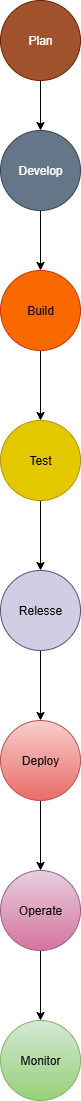

The diagram above was exported from draw.io. Its source (the exported page's mxGraphModel, read from the mxfile embedded in the PNG):
<mxGraphModel dx="1034" dy="570" grid="1" gridSize="10" guides="1" tooltips="1" connect="1" arrows="1" fold="1" page="1" pageScale="1" pageWidth="850" pageHeight="1100" math="0" shadow="0">
  <root>
    <mxCell id="0" />
    <mxCell id="1" parent="0" />
    <mxCell id="xfdqybBRfWDCWMypDFXs-2" style="edgeStyle=orthogonalEdgeStyle;rounded=0;orthogonalLoop=1;jettySize=auto;html=1;" edge="1" parent="1" source="xfdqybBRfWDCWMypDFXs-1" target="xfdqybBRfWDCWMypDFXs-3">
      <mxGeometry relative="1" as="geometry">
        <mxPoint x="420" y="160" as="targetPoint" />
      </mxGeometry>
    </mxCell>
    <mxCell id="xfdqybBRfWDCWMypDFXs-1" value="Plan" style="ellipse;whiteSpace=wrap;html=1;aspect=fixed;fillColor=#a0522d;fontColor=#ffffff;strokeColor=#6D1F00;" vertex="1" parent="1">
      <mxGeometry x="380" y="10" width="80" height="80" as="geometry" />
    </mxCell>
    <mxCell id="xfdqybBRfWDCWMypDFXs-4" style="edgeStyle=orthogonalEdgeStyle;rounded=0;orthogonalLoop=1;jettySize=auto;html=1;" edge="1" parent="1" source="xfdqybBRfWDCWMypDFXs-3" target="xfdqybBRfWDCWMypDFXs-5">
      <mxGeometry relative="1" as="geometry">
        <mxPoint x="420" y="320" as="targetPoint" />
      </mxGeometry>
    </mxCell>
    <mxCell id="xfdqybBRfWDCWMypDFXs-3" value="Develop" style="ellipse;whiteSpace=wrap;html=1;aspect=fixed;fillColor=#647687;fontColor=#ffffff;strokeColor=#314354;" vertex="1" parent="1">
      <mxGeometry x="380" y="140" width="80" height="80" as="geometry" />
    </mxCell>
    <mxCell id="xfdqybBRfWDCWMypDFXs-6" style="edgeStyle=orthogonalEdgeStyle;rounded=0;orthogonalLoop=1;jettySize=auto;html=1;" edge="1" parent="1" source="xfdqybBRfWDCWMypDFXs-5" target="xfdqybBRfWDCWMypDFXs-7">
      <mxGeometry relative="1" as="geometry">
        <mxPoint x="420" y="440" as="targetPoint" />
      </mxGeometry>
    </mxCell>
    <mxCell id="xfdqybBRfWDCWMypDFXs-5" value="Build" style="ellipse;whiteSpace=wrap;html=1;aspect=fixed;fillColor=#fa6800;fontColor=#000000;strokeColor=#C73500;" vertex="1" parent="1">
      <mxGeometry x="380" y="280" width="80" height="80" as="geometry" />
    </mxCell>
    <mxCell id="xfdqybBRfWDCWMypDFXs-8" style="edgeStyle=orthogonalEdgeStyle;rounded=0;orthogonalLoop=1;jettySize=auto;html=1;" edge="1" parent="1" source="xfdqybBRfWDCWMypDFXs-7" target="xfdqybBRfWDCWMypDFXs-9">
      <mxGeometry relative="1" as="geometry">
        <mxPoint x="420" y="560" as="targetPoint" />
      </mxGeometry>
    </mxCell>
    <mxCell id="xfdqybBRfWDCWMypDFXs-7" value="Test" style="ellipse;whiteSpace=wrap;html=1;aspect=fixed;fillColor=#e3c800;fontColor=#000000;strokeColor=#B09500;" vertex="1" parent="1">
      <mxGeometry x="380" y="430" width="80" height="80" as="geometry" />
    </mxCell>
    <mxCell id="xfdqybBRfWDCWMypDFXs-10" style="edgeStyle=orthogonalEdgeStyle;rounded=0;orthogonalLoop=1;jettySize=auto;html=1;" edge="1" parent="1" source="xfdqybBRfWDCWMypDFXs-9" target="xfdqybBRfWDCWMypDFXs-11">
      <mxGeometry relative="1" as="geometry">
        <mxPoint x="420" y="760" as="targetPoint" />
      </mxGeometry>
    </mxCell>
    <mxCell id="xfdqybBRfWDCWMypDFXs-9" value="Relesse" style="ellipse;whiteSpace=wrap;html=1;aspect=fixed;fillColor=#d0cee2;strokeColor=#56517e;" vertex="1" parent="1">
      <mxGeometry x="380" y="580" width="80" height="80" as="geometry" />
    </mxCell>
    <mxCell id="xfdqybBRfWDCWMypDFXs-12" style="edgeStyle=orthogonalEdgeStyle;rounded=0;orthogonalLoop=1;jettySize=auto;html=1;" edge="1" parent="1" source="xfdqybBRfWDCWMypDFXs-11" target="xfdqybBRfWDCWMypDFXs-13">
      <mxGeometry relative="1" as="geometry">
        <mxPoint x="420" y="900" as="targetPoint" />
      </mxGeometry>
    </mxCell>
    <mxCell id="xfdqybBRfWDCWMypDFXs-11" value="Deploy" style="ellipse;whiteSpace=wrap;html=1;aspect=fixed;fillColor=#f8cecc;gradientColor=#ea6b66;strokeColor=#b85450;" vertex="1" parent="1">
      <mxGeometry x="380" y="730" width="80" height="80" as="geometry" />
    </mxCell>
    <mxCell id="xfdqybBRfWDCWMypDFXs-14" style="edgeStyle=orthogonalEdgeStyle;rounded=0;orthogonalLoop=1;jettySize=auto;html=1;" edge="1" parent="1" source="xfdqybBRfWDCWMypDFXs-13" target="xfdqybBRfWDCWMypDFXs-15">
      <mxGeometry relative="1" as="geometry">
        <mxPoint x="420" y="1030" as="targetPoint" />
      </mxGeometry>
    </mxCell>
    <mxCell id="xfdqybBRfWDCWMypDFXs-13" value="Operate" style="ellipse;whiteSpace=wrap;html=1;aspect=fixed;fillColor=#e6d0de;gradientColor=#d5739d;strokeColor=#996185;" vertex="1" parent="1">
      <mxGeometry x="380" y="880" width="80" height="80" as="geometry" />
    </mxCell>
    <mxCell id="xfdqybBRfWDCWMypDFXs-15" value="Monitor" style="ellipse;whiteSpace=wrap;html=1;aspect=fixed;fillColor=#d5e8d4;gradientColor=#97d077;strokeColor=#82b366;" vertex="1" parent="1">
      <mxGeometry x="380" y="1030" width="80" height="80" as="geometry" />
    </mxCell>
  </root>
</mxGraphModel>